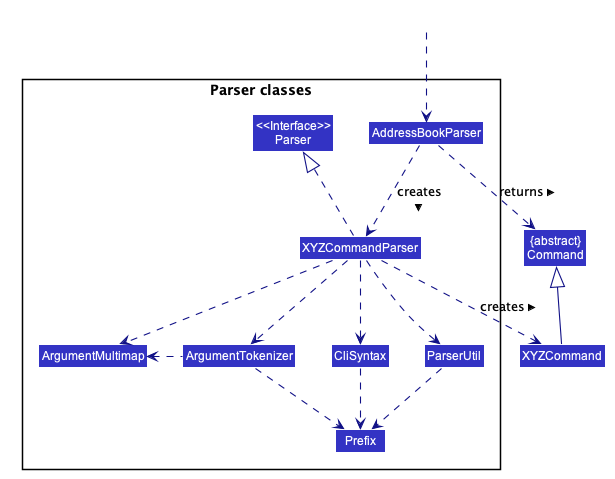

The diagram above was rendered by PlantUML. Its source (embedded in the PNG):
@startuml








skinparam BackgroundColor #FFFFFFF

skinparam Shadowing false

skinparam Class {
    FontColor #FFFFFF
    BorderThickness 1
    BorderColor #FFFFFF
    StereotypeFontColor #FFFFFF
    FontName Arial
}

skinparam Actor {
    BorderColor #000000
    Color #000000
    FontName Arial
}

skinparam Sequence {
    MessageAlign center
    BoxFontSize 15
    BoxPadding 0
    BoxFontColor #FFFFFF
    FontName Arial
}

skinparam Participant {
    FontColor #FFFFFFF
    Padding 20
}

skinparam MinClassWidth 50
skinparam ParticipantPadding 10
skinparam Shadowing false
skinparam DefaultTextAlignment center
skinparam packageStyle Rectangle

hide footbox
hide members
hide circle
skinparam arrowThickness 1.1
skinparam arrowColor #101086
skinparam classBackgroundColor #3333C4

Class "{abstract}\nCommand" as Command
Class XYZCommand

package "Parser classes"{
Class "<<Interface>>\nParser"
Class AddressBookParser
Class XYZCommandParser
Class CliSyntax
Class ParserUtil
Class ArgumentMultimap
Class ArgumentTokenizer
Class Prefix
}

Class HiddenOutside #FFFFFF
HiddenOutside ..> AddressBookParser

AddressBookParser .down.> XYZCommandParser: creates >

XYZCommandParser ..> XYZCommand : creates >
AddressBookParser ..> Command : returns >
XYZCommandParser .up.|> "<<Interface>>\nParser"
XYZCommandParser ..> ArgumentMultimap
XYZCommandParser ..> ArgumentTokenizer
ArgumentTokenizer .left.> ArgumentMultimap
XYZCommandParser ..> CliSyntax
CliSyntax ..> Prefix
XYZCommandParser ..> ParserUtil
ParserUtil .down.> Prefix
ArgumentTokenizer .down.> Prefix
XYZCommand -up-|> Command
@enduml